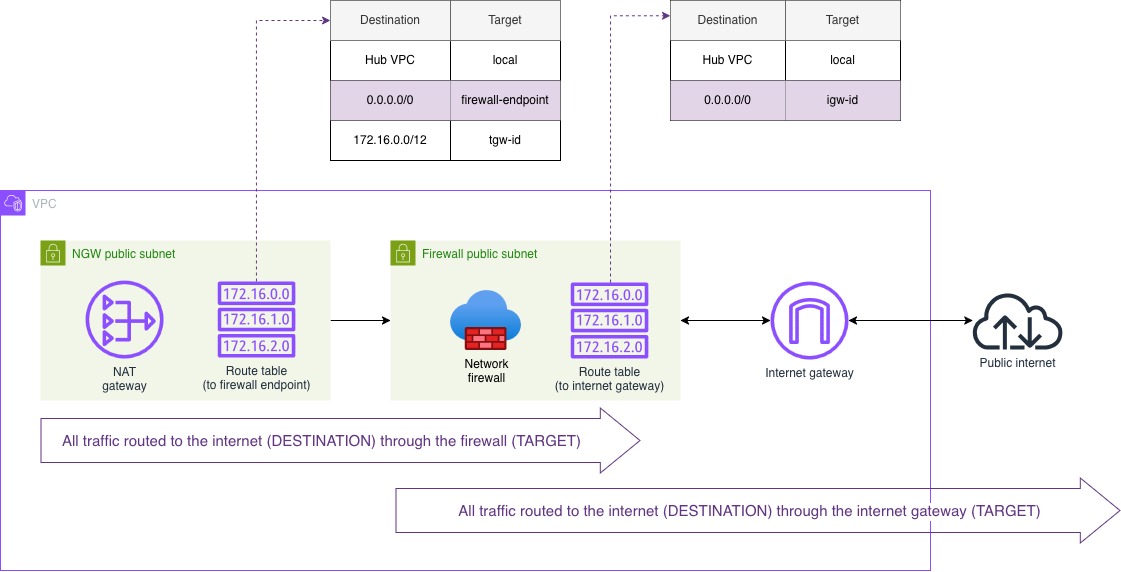

The diagram above was exported from draw.io. Its source (the exported page's mxGraphModel, read from the mxfile embedded in the PNG):
<mxGraphModel dx="263" dy="700" grid="1" gridSize="10" guides="1" tooltips="1" connect="1" arrows="1" fold="1" page="1" pageScale="1" pageWidth="850" pageHeight="1100" math="0" shadow="0">
  <root>
    <mxCell id="0" />
    <mxCell id="1" parent="0" />
    <mxCell id="LJ91YOR7zUgHexyTRzu9-49" parent="1" style="points=[[0,0],[0.25,0],[0.5,0],[0.75,0],[1,0],[1,0.25],[1,0.5],[1,0.75],[1,1],[0.75,1],[0.5,1],[0.25,1],[0,1],[0,0.75],[0,0.5],[0,0.25]];outlineConnect=0;gradientColor=none;html=1;whiteSpace=wrap;fontSize=12;fontStyle=0;container=1;pointerEvents=0;collapsible=0;recursiveResize=0;shape=mxgraph.aws4.group;grIcon=mxgraph.aws4.group_vpc2;strokeColor=#8C4FFF;fillColor=none;verticalAlign=top;align=left;spacingLeft=30;fontColor=#AAB7B8;dashed=0;" value="VPC" vertex="1">
      <mxGeometry height="380" width="930" x="880" y="220" as="geometry" />
    </mxCell>
    <mxCell id="LJ91YOR7zUgHexyTRzu9-116" edge="1" parent="LJ91YOR7zUgHexyTRzu9-49" source="LJ91YOR7zUgHexyTRzu9-53" style="edgeStyle=orthogonalEdgeStyle;rounded=0;orthogonalLoop=1;jettySize=auto;html=1;" target="LJ91YOR7zUgHexyTRzu9-54">
      <mxGeometry relative="1" as="geometry" />
    </mxCell>
    <mxCell id="LJ91YOR7zUgHexyTRzu9-53" parent="LJ91YOR7zUgHexyTRzu9-49" style="points=[[0,0],[0.25,0],[0.5,0],[0.75,0],[1,0],[1,0.25],[1,0.5],[1,0.75],[1,1],[0.75,1],[0.5,1],[0.25,1],[0,1],[0,0.75],[0,0.5],[0,0.25]];outlineConnect=0;gradientColor=none;html=1;whiteSpace=wrap;fontSize=12;fontStyle=0;container=1;pointerEvents=0;collapsible=0;recursiveResize=0;shape=mxgraph.aws4.group;grIcon=mxgraph.aws4.group_security_group;grStroke=0;strokeColor=#7AA116;fillColor=#F2F6E8;verticalAlign=top;align=left;spacingLeft=30;fontColor=#248814;dashed=0;" value="NGW public subnet" vertex="1">
      <mxGeometry height="160" width="290" x="40" y="50" as="geometry" />
    </mxCell>
    <mxCell id="LJ91YOR7zUgHexyTRzu9-70" parent="LJ91YOR7zUgHexyTRzu9-53" style="sketch=0;outlineConnect=0;fontColor=#232F3E;gradientColor=none;fillColor=#8C4FFF;strokeColor=none;dashed=0;verticalLabelPosition=bottom;verticalAlign=top;align=center;html=1;fontSize=12;fontStyle=0;aspect=fixed;pointerEvents=1;shape=mxgraph.aws4.nat_gateway;" value="&lt;div&gt;NAT&lt;/div&gt;&lt;div&gt;gateway&lt;/div&gt;" vertex="1">
      <mxGeometry height="78" width="78" x="45" y="40" as="geometry" />
    </mxCell>
    <mxCell id="LJ91YOR7zUgHexyTRzu9-71" parent="LJ91YOR7zUgHexyTRzu9-53" style="sketch=0;outlineConnect=0;fontColor=#232F3E;gradientColor=none;fillColor=#8C4FFF;strokeColor=none;dashed=0;verticalLabelPosition=bottom;verticalAlign=top;align=center;html=1;fontSize=12;fontStyle=0;aspect=fixed;pointerEvents=1;shape=mxgraph.aws4.route_table;" value="&lt;div&gt;Route table&lt;/div&gt;&lt;div&gt;(to firewall endpoint)&lt;/div&gt;" vertex="1">
      <mxGeometry height="76" width="78" x="177" y="41" as="geometry" />
    </mxCell>
    <mxCell id="0TdQGq1oMp6gD4ybkivO-7" edge="1" parent="LJ91YOR7zUgHexyTRzu9-49" source="LJ91YOR7zUgHexyTRzu9-54" style="edgeStyle=orthogonalEdgeStyle;rounded=0;orthogonalLoop=1;jettySize=auto;html=1;startArrow=classic;startFill=1;" target="LJ91YOR7zUgHexyTRzu9-117">
      <mxGeometry relative="1" as="geometry" />
    </mxCell>
    <mxCell id="LJ91YOR7zUgHexyTRzu9-54" parent="LJ91YOR7zUgHexyTRzu9-49" style="points=[[0,0],[0.25,0],[0.5,0],[0.75,0],[1,0],[1,0.25],[1,0.5],[1,0.75],[1,1],[0.75,1],[0.5,1],[0.25,1],[0,1],[0,0.75],[0,0.5],[0,0.25]];outlineConnect=0;gradientColor=none;html=1;whiteSpace=wrap;fontSize=12;fontStyle=0;container=1;pointerEvents=0;collapsible=0;recursiveResize=0;shape=mxgraph.aws4.group;grIcon=mxgraph.aws4.group_security_group;grStroke=0;strokeColor=#7AA116;fillColor=#F2F6E8;verticalAlign=top;align=left;spacingLeft=30;fontColor=#248814;dashed=0;" value="Firewall public subnet" vertex="1">
      <mxGeometry height="160" width="290" x="390" y="50" as="geometry" />
    </mxCell>
    <mxCell id="LJ91YOR7zUgHexyTRzu9-55" parent="LJ91YOR7zUgHexyTRzu9-54" style="image;aspect=fixed;html=1;points=[];align=center;fontSize=12;image=img/lib/azure2/networking/Firewalls.svg;labelBackgroundColor=light-dark(#f2f6e8, #ededed);" value="&lt;div&gt;Network&lt;/div&gt;&lt;div&gt;firewall&lt;/div&gt;" vertex="1">
      <mxGeometry height="60" width="71" x="60" y="50" as="geometry" />
    </mxCell>
    <mxCell id="LJ91YOR7zUgHexyTRzu9-72" parent="LJ91YOR7zUgHexyTRzu9-54" style="sketch=0;outlineConnect=0;fontColor=#232F3E;gradientColor=none;fillColor=#8C4FFF;strokeColor=none;dashed=0;verticalLabelPosition=bottom;verticalAlign=top;align=center;html=1;fontSize=12;fontStyle=0;aspect=fixed;pointerEvents=1;shape=mxgraph.aws4.route_table;" value="&lt;div&gt;Route table&lt;/div&gt;&lt;div&gt;(to internet gateway)&lt;/div&gt;" vertex="1">
      <mxGeometry height="76" width="78" x="180" y="42" as="geometry" />
    </mxCell>
    <mxCell id="LJ91YOR7zUgHexyTRzu9-117" parent="LJ91YOR7zUgHexyTRzu9-49" style="sketch=0;outlineConnect=0;fontColor=#232F3E;gradientColor=none;fillColor=#8C4FFF;strokeColor=none;dashed=0;verticalLabelPosition=bottom;verticalAlign=top;align=center;html=1;fontSize=12;fontStyle=0;aspect=fixed;pointerEvents=1;shape=mxgraph.aws4.internet_gateway;" value="Internet gateway" vertex="1">
      <mxGeometry height="78" width="78" x="770" y="91" as="geometry" />
    </mxCell>
    <mxCell id="0TdQGq1oMp6gD4ybkivO-2" edge="1" parent="LJ91YOR7zUgHexyTRzu9-49" style="shape=flexArrow;endArrow=classic;html=1;rounded=0;width=44;endSize=12.902857142857142;strokeColor=light-dark(#613583, #ededed);fontColor=light-dark(#613583, #ededed);" value="">
      <mxGeometry height="50" relative="1" width="50" as="geometry">
        <mxPoint x="40" y="250" as="sourcePoint" />
        <mxPoint x="640" y="250" as="targetPoint" />
      </mxGeometry>
    </mxCell>
    <mxCell id="0TdQGq1oMp6gD4ybkivO-3" connectable="0" parent="0TdQGq1oMp6gD4ybkivO-2" style="edgeLabel;html=1;align=center;verticalAlign=middle;resizable=0;points=[];fontColor=light-dark(#613583, #ededed);" value="&lt;font style=&quot;font-size: 15px;&quot;&gt;All traffic routed to the internet (DESTINATION) through the firewall (TARGET)&lt;/font&gt;" vertex="1">
      <mxGeometry relative="1" x="0.1673" y="4" as="geometry">
        <mxPoint x="-70" y="4" as="offset" />
      </mxGeometry>
    </mxCell>
    <mxCell id="0TdQGq1oMp6gD4ybkivO-5" edge="1" parent="LJ91YOR7zUgHexyTRzu9-49" style="shape=flexArrow;endArrow=classic;html=1;rounded=0;width=44;endSize=12.902857142857142;strokeColor=light-dark(#613583, #ededed);fontColor=light-dark(#613583, #ededed);" value="">
      <mxGeometry height="50" relative="1" width="50" as="geometry">
        <mxPoint x="395" y="320" as="sourcePoint" />
        <mxPoint x="1120" y="320" as="targetPoint" />
      </mxGeometry>
    </mxCell>
    <mxCell id="0TdQGq1oMp6gD4ybkivO-6" connectable="0" parent="0TdQGq1oMp6gD4ybkivO-5" style="edgeLabel;html=1;align=center;verticalAlign=middle;resizable=0;points=[];fontColor=light-dark(#613583, #ededed);" value="&lt;font style=&quot;font-size: 15px;&quot;&gt;All traffic routed to the internet (DESTINATION) through the internet gateway (TARGET)&lt;/font&gt;" vertex="1">
      <mxGeometry relative="1" x="0.1673" y="4" as="geometry">
        <mxPoint x="-70" y="4" as="offset" />
      </mxGeometry>
    </mxCell>
    <mxCell id="LJ91YOR7zUgHexyTRzu9-120" edge="1" parent="1" source="LJ91YOR7zUgHexyTRzu9-117" style="edgeStyle=orthogonalEdgeStyle;rounded=0;orthogonalLoop=1;jettySize=auto;html=1;startArrow=classic;startFill=1;" target="LJ91YOR7zUgHexyTRzu9-119">
      <mxGeometry relative="1" as="geometry">
        <Array as="points">
          <mxPoint x="1770" y="350" />
          <mxPoint x="1770" y="350" />
        </Array>
      </mxGeometry>
    </mxCell>
    <mxCell id="LJ91YOR7zUgHexyTRzu9-119" parent="1" style="sketch=0;outlineConnect=0;fontColor=#232F3E;gradientColor=none;fillColor=#232F3D;strokeColor=none;dashed=0;verticalLabelPosition=bottom;verticalAlign=top;align=center;html=1;fontSize=12;fontStyle=0;aspect=fixed;pointerEvents=1;shape=mxgraph.aws4.internet;" value="Public internet" vertex="1">
      <mxGeometry height="58" width="94.25" x="1850" y="321" as="geometry" />
    </mxCell>
    <mxCell id="Brfyr_elFCpzcNNpJkE2-33" parent="1" style="shape=table;startSize=0;container=1;collapsible=0;childLayout=tableLayout;" value="" vertex="1">
      <mxGeometry height="160" width="230" x="1210" y="30" as="geometry" />
    </mxCell>
    <mxCell id="Brfyr_elFCpzcNNpJkE2-34" parent="Brfyr_elFCpzcNNpJkE2-33" style="shape=tableRow;horizontal=0;startSize=0;swimlaneHead=0;swimlaneBody=0;strokeColor=inherit;top=0;left=0;bottom=0;right=0;collapsible=0;dropTarget=0;fillColor=none;points=[[0,0.5],[1,0.5]];portConstraint=eastwest;" value="" vertex="1">
      <mxGeometry height="40" width="230" as="geometry" />
    </mxCell>
    <mxCell id="Brfyr_elFCpzcNNpJkE2-35" parent="Brfyr_elFCpzcNNpJkE2-34" style="shape=partialRectangle;html=1;whiteSpace=wrap;connectable=0;strokeColor=#666666;overflow=hidden;fillColor=#f5f5f5;top=0;left=0;bottom=0;right=1;pointerEvents=1;align=center;fontColor=#333333;" value="Destination" vertex="1">
      <mxGeometry height="40" width="120" as="geometry">
        <mxRectangle height="40" width="120" as="alternateBounds" />
      </mxGeometry>
    </mxCell>
    <mxCell id="Brfyr_elFCpzcNNpJkE2-36" parent="Brfyr_elFCpzcNNpJkE2-34" style="shape=partialRectangle;html=1;whiteSpace=wrap;connectable=0;strokeColor=#666666;overflow=hidden;fillColor=#f5f5f5;top=0;left=1;bottom=0;right=0;pointerEvents=1;fontColor=#333333;" value="Target" vertex="1">
      <mxGeometry height="40" width="110" x="120" as="geometry">
        <mxRectangle height="40" width="110" as="alternateBounds" />
      </mxGeometry>
    </mxCell>
    <mxCell id="Brfyr_elFCpzcNNpJkE2-37" parent="Brfyr_elFCpzcNNpJkE2-33" style="shape=tableRow;horizontal=0;startSize=0;swimlaneHead=0;swimlaneBody=0;strokeColor=inherit;top=0;left=0;bottom=0;right=0;collapsible=0;dropTarget=0;fillColor=none;points=[[0,0.5],[1,0.5]];portConstraint=eastwest;" vertex="1">
      <mxGeometry height="40" width="230" y="40" as="geometry" />
    </mxCell>
    <mxCell id="Brfyr_elFCpzcNNpJkE2-38" parent="Brfyr_elFCpzcNNpJkE2-37" style="shape=partialRectangle;html=1;whiteSpace=wrap;connectable=0;strokeColor=inherit;overflow=hidden;fillColor=none;top=0;left=0;bottom=0;right=0;pointerEvents=1;" value="Hub VPC" vertex="1">
      <mxGeometry height="40" width="120" as="geometry">
        <mxRectangle height="40" width="120" as="alternateBounds" />
      </mxGeometry>
    </mxCell>
    <mxCell id="Brfyr_elFCpzcNNpJkE2-39" parent="Brfyr_elFCpzcNNpJkE2-37" style="shape=partialRectangle;html=1;whiteSpace=wrap;connectable=0;strokeColor=inherit;overflow=hidden;fillColor=none;top=0;left=0;bottom=0;right=0;pointerEvents=1;" value="local" vertex="1">
      <mxGeometry height="40" width="110" x="120" as="geometry">
        <mxRectangle height="40" width="110" as="alternateBounds" />
      </mxGeometry>
    </mxCell>
    <mxCell id="Brfyr_elFCpzcNNpJkE2-40" parent="Brfyr_elFCpzcNNpJkE2-33" style="shape=tableRow;horizontal=0;startSize=0;swimlaneHead=0;swimlaneBody=0;strokeColor=inherit;top=0;left=0;bottom=0;right=0;collapsible=0;dropTarget=0;fillColor=none;points=[[0,0.5],[1,0.5]];portConstraint=eastwest;" value="" vertex="1">
      <mxGeometry height="40" width="230" y="80" as="geometry" />
    </mxCell>
    <mxCell id="Brfyr_elFCpzcNNpJkE2-41" parent="Brfyr_elFCpzcNNpJkE2-40" style="shape=partialRectangle;html=1;whiteSpace=wrap;connectable=0;strokeColor=#9673a6;overflow=hidden;fillColor=#e1d5e7;top=0;left=0;bottom=0;right=0;pointerEvents=1;" value="0.0.0.0/0" vertex="1">
      <mxGeometry height="40" width="120" as="geometry">
        <mxRectangle height="40" width="120" as="alternateBounds" />
      </mxGeometry>
    </mxCell>
    <mxCell id="Brfyr_elFCpzcNNpJkE2-42" parent="Brfyr_elFCpzcNNpJkE2-40" style="shape=partialRectangle;html=1;whiteSpace=wrap;connectable=0;strokeColor=#9673a6;overflow=hidden;fillColor=#e1d5e7;top=0;left=0;bottom=0;right=0;pointerEvents=1;" value="firewall-endpoint" vertex="1">
      <mxGeometry height="40" width="110" x="120" as="geometry">
        <mxRectangle height="40" width="110" as="alternateBounds" />
      </mxGeometry>
    </mxCell>
    <mxCell id="Brfyr_elFCpzcNNpJkE2-43" parent="Brfyr_elFCpzcNNpJkE2-33" style="shape=tableRow;horizontal=0;startSize=0;swimlaneHead=0;swimlaneBody=0;strokeColor=inherit;top=0;left=0;bottom=0;right=0;collapsible=0;dropTarget=0;fillColor=none;points=[[0,0.5],[1,0.5]];portConstraint=eastwest;" vertex="1">
      <mxGeometry height="40" width="230" y="120" as="geometry" />
    </mxCell>
    <mxCell id="Brfyr_elFCpzcNNpJkE2-44" parent="Brfyr_elFCpzcNNpJkE2-43" style="shape=partialRectangle;html=1;whiteSpace=wrap;connectable=0;strokeColor=inherit;overflow=hidden;fillColor=none;top=0;left=0;bottom=0;right=0;pointerEvents=1;" value="172.16.0.0/12" vertex="1">
      <mxGeometry height="40" width="120" as="geometry">
        <mxRectangle height="40" width="120" as="alternateBounds" />
      </mxGeometry>
    </mxCell>
    <mxCell id="Brfyr_elFCpzcNNpJkE2-45" parent="Brfyr_elFCpzcNNpJkE2-43" style="shape=partialRectangle;html=1;whiteSpace=wrap;connectable=0;strokeColor=inherit;overflow=hidden;fillColor=none;top=0;left=0;bottom=0;right=0;pointerEvents=1;" value="tgw-id " vertex="1">
      <mxGeometry height="40" width="110" x="120" as="geometry">
        <mxRectangle height="40" width="110" as="alternateBounds" />
      </mxGeometry>
    </mxCell>
    <mxCell id="Brfyr_elFCpzcNNpJkE2-46" edge="1" parent="1" source="LJ91YOR7zUgHexyTRzu9-71" style="edgeStyle=orthogonalEdgeStyle;rounded=0;orthogonalLoop=1;jettySize=auto;html=1;dashed=1;strokeColor=light-dark(#613583, #ededed);" target="Brfyr_elFCpzcNNpJkE2-34">
      <mxGeometry relative="1" as="geometry">
        <Array as="points">
          <mxPoint x="1136" y="50" />
        </Array>
      </mxGeometry>
    </mxCell>
    <mxCell id="Brfyr_elFCpzcNNpJkE2-47" parent="1" style="shape=table;startSize=0;container=1;collapsible=0;childLayout=tableLayout;" value="" vertex="1">
      <mxGeometry height="120" width="230" x="1550" y="30" as="geometry" />
    </mxCell>
    <mxCell id="Brfyr_elFCpzcNNpJkE2-48" parent="Brfyr_elFCpzcNNpJkE2-47" style="shape=tableRow;horizontal=0;startSize=0;swimlaneHead=0;swimlaneBody=0;strokeColor=inherit;top=0;left=0;bottom=0;right=0;collapsible=0;dropTarget=0;fillColor=none;points=[[0,0.5],[1,0.5]];portConstraint=eastwest;" value="" vertex="1">
      <mxGeometry height="40" width="230" as="geometry" />
    </mxCell>
    <mxCell id="Brfyr_elFCpzcNNpJkE2-49" parent="Brfyr_elFCpzcNNpJkE2-48" style="shape=partialRectangle;html=1;whiteSpace=wrap;connectable=0;strokeColor=#666666;overflow=hidden;fillColor=#f5f5f5;top=0;left=0;bottom=0;right=1;pointerEvents=1;align=center;fontColor=#333333;" value="Destination" vertex="1">
      <mxGeometry height="40" width="115" as="geometry">
        <mxRectangle height="40" width="115" as="alternateBounds" />
      </mxGeometry>
    </mxCell>
    <mxCell id="Brfyr_elFCpzcNNpJkE2-50" parent="Brfyr_elFCpzcNNpJkE2-48" style="shape=partialRectangle;html=1;whiteSpace=wrap;connectable=0;strokeColor=#666666;overflow=hidden;fillColor=#f5f5f5;top=0;left=1;bottom=0;right=0;pointerEvents=1;fontColor=#333333;" value="Target" vertex="1">
      <mxGeometry height="40" width="115" x="115" as="geometry">
        <mxRectangle height="40" width="115" as="alternateBounds" />
      </mxGeometry>
    </mxCell>
    <mxCell id="Brfyr_elFCpzcNNpJkE2-51" parent="Brfyr_elFCpzcNNpJkE2-47" style="shape=tableRow;horizontal=0;startSize=0;swimlaneHead=0;swimlaneBody=0;strokeColor=inherit;top=0;left=0;bottom=0;right=0;collapsible=0;dropTarget=0;fillColor=none;points=[[0,0.5],[1,0.5]];portConstraint=eastwest;" vertex="1">
      <mxGeometry height="40" width="230" y="40" as="geometry" />
    </mxCell>
    <mxCell id="Brfyr_elFCpzcNNpJkE2-52" parent="Brfyr_elFCpzcNNpJkE2-51" style="shape=partialRectangle;html=1;whiteSpace=wrap;connectable=0;strokeColor=inherit;overflow=hidden;fillColor=none;top=0;left=0;bottom=0;right=0;pointerEvents=1;" value="Hub VPC" vertex="1">
      <mxGeometry height="40" width="115" as="geometry">
        <mxRectangle height="40" width="115" as="alternateBounds" />
      </mxGeometry>
    </mxCell>
    <mxCell id="Brfyr_elFCpzcNNpJkE2-53" parent="Brfyr_elFCpzcNNpJkE2-51" style="shape=partialRectangle;html=1;whiteSpace=wrap;connectable=0;strokeColor=inherit;overflow=hidden;fillColor=none;top=0;left=0;bottom=0;right=0;pointerEvents=1;" value="local" vertex="1">
      <mxGeometry height="40" width="115" x="115" as="geometry">
        <mxRectangle height="40" width="115" as="alternateBounds" />
      </mxGeometry>
    </mxCell>
    <mxCell id="Brfyr_elFCpzcNNpJkE2-54" parent="Brfyr_elFCpzcNNpJkE2-47" style="shape=tableRow;horizontal=0;startSize=0;swimlaneHead=0;swimlaneBody=0;strokeColor=inherit;top=0;left=0;bottom=0;right=0;collapsible=0;dropTarget=0;fillColor=none;points=[[0,0.5],[1,0.5]];portConstraint=eastwest;" value="" vertex="1">
      <mxGeometry height="40" width="230" y="80" as="geometry" />
    </mxCell>
    <mxCell id="Brfyr_elFCpzcNNpJkE2-55" parent="Brfyr_elFCpzcNNpJkE2-54" style="shape=partialRectangle;html=1;whiteSpace=wrap;connectable=0;strokeColor=#9673a6;overflow=hidden;fillColor=#e1d5e7;top=0;left=0;bottom=0;right=0;pointerEvents=1;" value="0.0.0.0/0" vertex="1">
      <mxGeometry height="40" width="115" as="geometry">
        <mxRectangle height="40" width="115" as="alternateBounds" />
      </mxGeometry>
    </mxCell>
    <mxCell id="Brfyr_elFCpzcNNpJkE2-56" parent="Brfyr_elFCpzcNNpJkE2-54" style="shape=partialRectangle;html=1;whiteSpace=wrap;connectable=0;strokeColor=#9673a6;overflow=hidden;fillColor=#e1d5e7;top=0;left=0;bottom=0;right=0;pointerEvents=1;" value="igw-id" vertex="1">
      <mxGeometry height="40" width="115" x="115" as="geometry">
        <mxRectangle height="40" width="115" as="alternateBounds" />
      </mxGeometry>
    </mxCell>
    <mxCell id="Brfyr_elFCpzcNNpJkE2-73" edge="1" parent="1" source="LJ91YOR7zUgHexyTRzu9-72" style="edgeStyle=orthogonalEdgeStyle;rounded=0;orthogonalLoop=1;jettySize=auto;html=1;dashed=1;entryX=0;entryY=0.382;entryDx=0;entryDy=0;entryPerimeter=0;strokeColor=light-dark(#613583, #ededed);" target="Brfyr_elFCpzcNNpJkE2-48">
      <mxGeometry relative="1" as="geometry">
        <Array as="points">
          <mxPoint x="1490" y="45" />
        </Array>
        <mxPoint x="1530" y="350" as="sourcePoint" />
        <mxPoint x="1621.31" y="75.28000000000003" as="targetPoint" />
      </mxGeometry>
    </mxCell>
  </root>
</mxGraphModel>